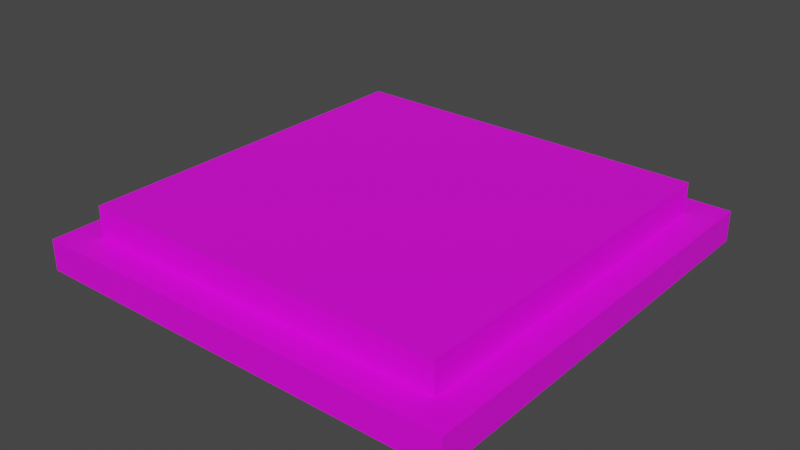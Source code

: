# Source: ResetButton.blend  (saved by Blender 2.80.75; exported with 4.5.12 LTS)
import bpy
from mathutils import Matrix  # noqa: F401  (used for matrix-valued properties, if any)

bpy.ops.wm.read_factory_settings(use_empty=True)
scene = bpy.context.scene
scene.name = 'Scene'

# ---- images (referenced by path relative to the original .blend; pixels are not part of the script)
import os
ASSET_DIR = os.environ.get("B2B_ASSET_DIR", "")  # directory of the original .blend (textures are referenced by path, not embedded)
HERE = os.path.dirname(os.path.abspath(__file__))  # packed textures are extracted next to this script under _unpacked/

def load_image(name, relpath, width, height, colorspace="sRGB"):
    """Load a texture the original file referenced (path relative to the .blend, or extracted next to this script)."""
    p = next((c for c in (os.path.join(HERE, relpath), os.path.join(ASSET_DIR, relpath)) if relpath and os.path.exists(c)), "")
    if p:
        img = bpy.data.images.load(p, check_existing=True)
        img.name = name
    else:  # same state as the original file: an image datablock whose file is absent (Cycles renders it pink)
        img = bpy.data.images.new(name, width, height)
        img.source = "FILE"
        img.filepath = "//" + (relpath or name)
    img.colorspace_settings.name = colorspace
    return img
img_resetbuttontexture_png = load_image('ResetButtonTexture.png', 'ResetButtonTexture.png', 1024, 1024, 'sRGB')

# ---- materials (node trees are filled in below, after node groups)
mat_material_001 = bpy.data.materials.new('Material.001')
mat_material_001.use_transparent_shadow = False
mat_material_002 = bpy.data.materials.new('Material.002')
mat_material_002.use_transparent_shadow = False

# ---- material node trees
mat_material_001.use_nodes = True; mat_material_001.node_tree.nodes.clear()
_N = mat_material_001.node_tree.nodes; _L = mat_material_001.node_tree.links
n0 = _N.new('ShaderNodeOutputMaterial'); n0.name = 'Material Output'; n0.location = (300, 300)
n1 = _N.new('ShaderNodeBsdfPrincipled'); n1.name = 'Principled BSDF'; n1.location = (10, 300)
n1.distribution = 'GGX'
n1.subsurface_method = 'BURLEY'
n1.inputs[3].default_value = 1.45
n1.inputs[27].default_value = (0.0, 0.0, 0.0, 1.0)
n1.inputs[28].default_value = 1.0
n2 = _N.new('ShaderNodeTexImage'); n2.name = 'Image Texture'; n2.location = (-280, 280)
n2.image = img_resetbuttontexture_png
n2.interpolation = 'Closest'
_L.new(n1.outputs[0], n0.inputs[0])
_L.new(n2.outputs[0], n1.inputs[0])
n0.is_active_output = True
mat_material_002.use_nodes = True; mat_material_002.node_tree.nodes.clear()
_N = mat_material_002.node_tree.nodes; _L = mat_material_002.node_tree.links
n0 = _N.new('ShaderNodeOutputMaterial'); n0.name = 'Material Output'; n0.location = (300, 300)
n1 = _N.new('ShaderNodeBsdfPrincipled'); n1.name = 'Principled BSDF'; n1.location = (10, 300)
n1.distribution = 'GGX'
n1.subsurface_method = 'BURLEY'
n1.inputs[3].default_value = 1.45
n1.inputs[27].default_value = (0.0, 0.0, 0.0, 1.0)
n1.inputs[28].default_value = 1.0
n2 = _N.new('ShaderNodeTexImage'); n2.name = 'Image Texture'; n2.location = (-280, 280)
n2.image = img_resetbuttontexture_png
n2.interpolation = 'Closest'
_L.new(n1.outputs[0], n0.inputs[0])
_L.new(n2.outputs[0], n1.inputs[0])
n0.is_active_output = True

# ---- world
world_world = bpy.data.worlds.new('World'); scene.world = world_world
world_world.use_nodes = True; world_world.node_tree.nodes.clear()
_N = world_world.node_tree.nodes; _L = world_world.node_tree.links
n0 = _N.new('ShaderNodeOutputWorld'); n0.name = 'World Output'; n0.location = (300, 300)
n1 = _N.new('ShaderNodeBackground'); n1.name = 'Background'; n1.location = (10, 300)
n1.inputs[0].default_value = (0.05088, 0.05088, 0.05088, 1.0)
_L.new(n1.outputs[0], n0.inputs[0])
n0.is_active_output = True
world_world.color = (0.05088, 0.05088, 0.05088)
world_world.use_sun_shadow = False
world_world.sun_shadow_jitter_overblur = 0.0

# ---- meshes
me_mesh_0 = bpy.data.meshes.new('Mesh_0')
me_mesh_0.from_pydata([(0.4375, 0.0625, 0.4375), (0.4375, 0.0, 0.4375), (0.4375, 0.0625, -0.4375), (0.4375, 0.0, -0.4375), (-0.4375, 0.0625, -0.4375), (-0.4375, 0.0, -0.4375), (-0.4375, 0.0625, 0.4375), (-0.4375, 0.0, 0.4375), (-0.4375, 0.0625, -0.4375), (-0.4375, 0.0625, 0.4375), (0.4375, 0.0625, -0.4375), (0.4375, 0.0625, 0.4375), (-0.4375, 0.0, 0.4375), (-0.4375, 0.0, -0.4375), (0.4375, 0.0, 0.4375), (0.4375, 0.0, -0.4375), (-0.4375, 0.0625, 0.4375), (-0.4375, 0.0, 0.4375), (0.4375, 0.0625, 0.4375), (0.4375, 0.0, 0.4375), (0.4375, 0.0625, -0.4375), (0.4375, 0.0, -0.4375), (-0.4375, 0.0625, -0.4375), (-0.4375, 0.0, -0.4375)], [], [(16, 17, 19, 18), (12, 13, 15, 14), (0, 1, 3, 2), (4, 5, 7, 6), (8, 9, 11, 10), (20, 21, 23, 22)])
_uv = me_mesh_0.uv_layers.new(name='TEXCOORD_0')
_uv.uv.foreach_set('vector', [0.6562, 0.7656, 0.6562, 0.7812, 0.875, 0.7812, 0.875, 0.7656, 0.6562, 0.7812, 0.6562, 1.0, 0.4375, 1.0, 0.4375, 0.7812, 0.0, 0.7656, 0.0, 0.7812, 0.2188, 0.7812, 0.2188, 0.7656, 0.4375, 0.7656, 0.4375, 0.7812, 0.6562, 0.7812, 0.6562, 0.7656, 0.4375, 0.7812, 0.2188, 0.7812, 0.2188, 1.0, 0.4375, 1.0, 0.2188, 0.7656, 0.2188, 0.7812, 0.4375, 0.7812, 0.4375, 0.7656])
me_mesh_0.materials.append(mat_material_001)
me_mesh_0.use_remesh_preserve_volume = False
me_mesh_0.use_remesh_preserve_attributes = False
me_mesh_0.use_mirror_vertex_groups = False
me_mesh_0.update()
me_mesh_0.normals_split_custom_set([tuple(v) for v in zip(*[iter([0.0, 0.0, 1.0, 0.0, 0.0, 1.0, 0.0, 0.0, 1.0, 0.0, 0.0, 1.0, 0.0, -1.0, 0.0, 0.0, -1.0, 0.0, 0.0, -1.0, 0.0, 0.0, -1.0, 0.0, 1.0, 0.0, 0.0, 1.0, 0.0, 0.0, 1.0, 0.0, 0.0, 1.0, 0.0, 0.0, -1.0, 0.0, 0.0, -1.0, 0.0, 0.0, -1.0, 0.0, 0.0, -1.0, 0.0, 0.0, 0.0, 1.0, 0.0, 0.0, 1.0, 0.0, 0.0, 1.0, 0.0, 0.0, 1.0, 0.0, 0.0, 0.0, -1.0, 0.0, 0.0, -1.0, 0.0, 0.0, -1.0, 0.0, 0.0, -1.0])] * 3)])
me_mesh_1 = bpy.data.meshes.new('Mesh_1')
me_mesh_1.from_pydata([(0.375, 0.125, 0.375), (0.375, 0.0625, 0.375), (0.375, 0.125, -0.375), (0.375, 0.0625, -0.375), (-0.375, 0.125, -0.375), (-0.375, 0.0625, -0.375), (-0.375, 0.125, 0.375), (-0.375, 0.0625, 0.375), (-0.375, 0.125, -0.375), (-0.375, 0.125, 0.375), (0.375, 0.125, -0.375), (0.375, 0.125, 0.375), (-0.375, 0.0625, 0.375), (-0.375, 0.0625, -0.375), (0.375, 0.0625, 0.375), (0.375, 0.0625, -0.375), (-0.375, 0.125, 0.375), (-0.375, 0.0625, 0.375), (0.375, 0.125, 0.375), (0.375, 0.0625, 0.375), (0.375, 0.125, -0.375), (0.375, 0.0625, -0.375), (-0.375, 0.125, -0.375), (-0.375, 0.0625, -0.375)], [], [(16, 17, 19, 18), (0, 1, 3, 2), (12, 13, 14), (13, 15, 14), (8, 9, 11, 10), (4, 5, 7, 6), (20, 21, 23, 22)])
_uv = me_mesh_1.uv_layers.new(name='TEXCOORD_0')
_uv.uv.foreach_set('vector', [0.1875, 0.5781, 0.1875, 0.5625, 0.0, 0.5625, 0.0, 0.5781, 0.75, 0.5781, 0.75, 0.5625, 0.5625, 0.5625, 0.5625, 0.5781, 0.375, 0.7656, 0.375, 0.5781, 0.5625, 0.7656, 0.375, 0.5781, 0.5625, 0.5781, 0.5625, 0.7656, 0.1875, 0.5781, 0.1875, 0.7656, 0.375, 0.7656, 0.375, 0.5781, 0.375, 0.5781, 0.375, 0.5625, 0.1875, 0.5625, 0.1875, 0.5781, 0.5625, 0.5781, 0.5625, 0.5625, 0.375, 0.5625, 0.375, 0.5781])
me_mesh_1.materials.append(mat_material_002)
me_mesh_1.use_remesh_preserve_volume = False
me_mesh_1.use_remesh_preserve_attributes = False
me_mesh_1.use_mirror_vertex_groups = False
me_mesh_1.update()
me_mesh_1.normals_split_custom_set([tuple(v) for v in zip(*[iter([0.0, 0.0, 1.0, 0.0, 0.0, 1.0, 0.0, 0.0, 1.0, 0.0, 0.0, 1.0, 1.0, 0.0, 0.0, 1.0, 0.0, 0.0, 1.0, 0.0, 0.0, 1.0, 0.0, 0.0, 0.0, -1.0, 0.0, 0.0, -1.0, 0.0, 0.0, -1.0, 0.0, 0.0, -1.0, 0.0, 0.0, -1.0, 0.0, 0.0, -1.0, 0.0, 0.0, 1.0, 0.0, 0.0, 1.0, 0.0, 0.0, 1.0, 0.0, 0.0, 1.0, 0.0, -1.0, 0.0, 0.0, -1.0, 0.0, 0.0, -1.0, 0.0, 0.0, -1.0, 0.0, 0.0, 0.0, 0.0, -1.0, 0.0, 0.0, -1.0, 0.0, 0.0, -1.0, 0.0, 0.0, -1.0])] * 3)])

# ---- objects
ob_base = bpy.data.objects.new('Base', me_mesh_0)
ob_top = bpy.data.objects.new('Top', me_mesh_1)

# ---- transforms, parenting, visibility, modifiers, constraints
ob_base.location = (0.0, 0.0, 0.0)
ob_base.rotation_mode = 'QUATERNION'
ob_base.rotation_quaternion = (1.0, 1.0, 0.0, 0.0)
ob_base.lineart.crease_threshold = 0.0
ob_top.location = (0.0, 0.0, 0.0)
ob_top.rotation_mode = 'QUATERNION'
ob_top.rotation_quaternion = (1.0, 1.0, 0.0, 0.0)
ob_top.lineart.crease_threshold = 0.0

# ---- collection membership
scene.collection.objects.link(ob_base)
scene.collection.objects.link(ob_top)

# ---- scene / render settings (as saved in the file)
scene.frame_start = 1; scene.frame_end = 250; scene.frame_set(1)
scene.render.engine = 'BLENDER_EEVEE_NEXT'
scene.cycles.use_denoising = False
scene.cycles.samples = 128
scene.cycles.sampling_pattern = 'TABULATED_SOBOL'
scene.cycles.use_adaptive_sampling = False
scene.cycles.use_light_tree = False
scene.view_settings.view_transform = 'Filmic'
bpy.context.view_layer.update()

# ---- added for rendering (the .blend has no active camera and no usable light): camera, sun
cam_auto = bpy.data.cameras.new('AutoCamera')
cam_auto.lens = 50.0
cam_auto.sensor_width = 36.0
cam_auto.clip_end = 1000.0
ob_auto_camera = bpy.data.objects.new('AutoCamera', cam_auto)
scene.collection.objects.link(ob_auto_camera)
ob_auto_camera.location = (1.15073, -1.38088, 0.983087)
ob_auto_camera.rotation_euler = (1.09748, -7.21219e-08, 0.694738)
scene.camera = ob_auto_camera
light_auto_sun = bpy.data.lights.new('AutoSun', 'SUN')
light_auto_sun.energy = 3.0
light_auto_sun.angle = 0.0523599
ob_auto_sun = bpy.data.objects.new('AutoSun', light_auto_sun)
scene.collection.objects.link(ob_auto_sun)
ob_auto_sun.rotation_euler = (0.872665, 0.174533, 0.523599)
bpy.context.view_layer.update()
